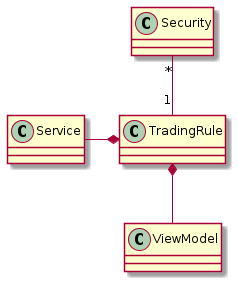

The diagram above was rendered by PlantUML. Its source (embedded in the PNG):
@startuml

TradingRule "1" -up- "*" Security

TradingRule *-- ViewModel

Service -right-* TradingRule



@enduml